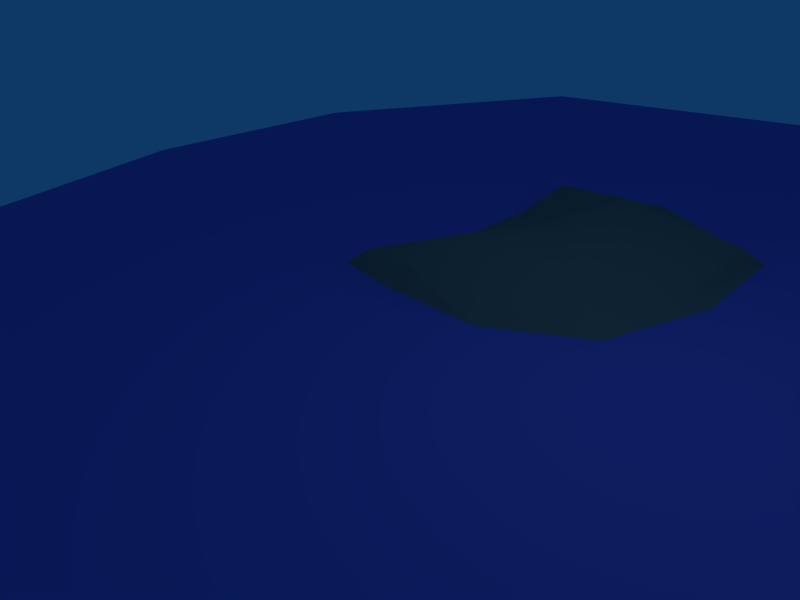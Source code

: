 # Source: Waterblend.blend  (saved by Blender 2.48.1; exported with 4.5.12 LTS)
import bpy
from mathutils import Matrix  # noqa: F401  (used for matrix-valued properties, if any)

bpy.ops.wm.read_factory_settings(use_empty=True)
scene = bpy.context.scene
scene.name = 'Scene'

# ---- collections
col_collection_1 = bpy.data.collections.new('Collection 1'); scene.collection.children.link(col_collection_1)

# ---- materials (node trees are filled in below, after node groups)
mat_water_deep = bpy.data.materials.new('Water_Deep')
mat_water_deep.alpha_threshold = 0.0
mat_water_deep.preview_render_type = 'FLAT'
mat_water_deep.diffuse_color = (0.4412, 0.3948, 0.7965, 1.0)
mat_water_deep.roughness = 0.5
mat_water_deep.specular_intensity = 0.7892
mat_water_deep.line_color = (0.0, 0.0, 0.0, 1.0)
mat_ground = bpy.data.materials.new('Ground')
mat_ground.alpha_threshold = 0.0
mat_ground.diffuse_color = (0.5038, 0.4803, 0.4299, 1.0)
mat_ground.roughness = 1.045
mat_ground.specular_intensity = 0.09506
mat_ground.line_color = (0.0, 0.0, 0.0, 1.0)
mat_water_waves = bpy.data.materials.new('Water_Waves')
mat_water_waves.alpha_threshold = 0.0
mat_water_waves.diffuse_color = (0.4412, 0.3948, 0.7965, 1.0)
mat_water_waves.roughness = 0.5
mat_water_waves.specular_intensity = 0.7892
mat_water_waves.line_color = (0.0, 0.0, 0.0, 1.0)
mat_water = bpy.data.materials.new('Water')
mat_water.alpha_threshold = 0.0
mat_water.diffuse_color = (0.4412, 0.3948, 0.7965, 1.0)
mat_water.roughness = 0.5
mat_water.specular_intensity = 0.7892
mat_water.line_color = (0.0, 0.0, 0.0, 1.0)

# ---- material node trees

# ---- world
world_world = bpy.data.worlds.new('World'); scene.world = world_world
world_world.color = (0.05656, 0.2208, 0.4)
world_world.use_sun_shadow = False
world_world.sun_shadow_jitter_overblur = 0.0
world_world.cycles.sampling_method = 'MANUAL'
world_world.cycles.sample_map_resolution = 256

# ---- cameras
cam_camera = bpy.data.cameras.new('Camera')
cam_camera.passepartout_alpha = 0.2
cam_camera.clip_end = 100.0
cam_camera.lens = 35.0
cam_camera.ortho_scale = 7.314
cam_camera.show_passepartout = False
cam_camera.show_safe_areas = True
cam_camera.dof.focus_distance = 0.0
cam_camera.dof.aperture_fstop = 128.0

# ---- lights
light_spot = bpy.data.lights.new('Spot', 'POINT')
light_spot.transmission_factor = 0.0
light_spot.cutoff_distance = 30.0
light_spot.energy = 100.0
light_spot.shadow_buffer_clip_start = 1.001
light_spot.shadow_soft_size = 1.0
light_spot.shadow_maximum_resolution = 0.006
light_spot.use_absolute_resolution = True
light_spot.cycles.use_multiple_importance_sampling = False

# ---- meshes
me_plane_002 = bpy.data.meshes.new('Plane.002')
me_plane_002.from_pydata([(1.46, -1.419, 0.0), (4.533, 0.5056, 0.0), (5.535, 4.053, 0.0), (5.033, 7.748, 0.0), (1.012, 10.11, 0.0), (-3.854, 9.118, 0.0), (-5.567, 5.878, 0.0), (-5.542, 3.06, 0.0), (-1.586, -1.394, 0.0), (-4.27, -0.6731, 0.0), (3.276, -6.625, 0.0), (-2.869, -6.574, 0.0), (9.474, -2.742, 0.0), (11.5, 4.413, 0.0), (10.48, 11.87, 0.0), (2.371, 16.63, 0.0), (-7.445, 14.63, 0.0), (-10.9, 8.095, 0.0), (-10.85, 2.411, 0.0), (-8.283, -5.12, 0.0), (-1.803, -2.268, 0.0), (1.767, -2.297, 0.0), (5.367, -0.04216, 0.0), (6.541, 4.113, 0.0), (5.952, 8.442, 0.0), (1.241, 11.21, 0.0), (-4.46, 10.05, 0.0), (-6.466, 6.252, 0.0), (-6.437, 2.951, 0.0), (-4.947, -1.423, 0.0)], [], [(21, 0, 8, 20), (20, 11, 10, 21), (0, 21, 22, 1), (21, 10, 12, 22), (1, 22, 23, 2), (22, 12, 13, 23), (2, 23, 24, 3), (23, 13, 14, 24), (3, 24, 25, 4), (24, 14, 15, 25), (4, 25, 26, 5), (25, 15, 16, 26), (5, 26, 27, 6), (26, 16, 17, 27), (6, 27, 28, 7), (27, 17, 18, 28), (7, 28, 29, 9), (28, 18, 19, 29), (9, 29, 20, 8), (29, 19, 11, 20)])
_uv = me_plane_002.uv_layers.new(name='UVTex')
_uv.uv.foreach_set('vector', [0.0, 0.9844, 0.0, 0.01562, 1.0, 0.01562, 1.0, 0.9844, 0.0, 0.9844, 0.0, 0.9688, 1.0, 0.9688, 1.0, 0.9844, 1.0, 0.01562, 1.0, 0.9844, 0.0, 0.9844, 0.0, 0.01562, 0.0, 0.9844, 0.0, 0.9688, 1.0, 0.9688, 1.0, 0.9844, 1.0, 0.01562, 1.0, 0.9844, 0.0, 0.9844, 0.0, 0.01562, 0.0, 0.9844, 0.0, 0.9688, 1.0, 0.9688, 1.0, 0.9844, 1.0, 0.01562, 1.0, 0.9844, 0.0, 0.9844, 0.0, 0.01562, 0.0, 0.9688, 1.0, 0.9688, 1.0, 0.9844, 0.0, 0.9844, 1.0, 0.01562, 1.0, 0.9844, 0.0, 0.9844, 0.0, 0.01562, 1.0, 0.9688, 1.0, 0.9844, 0.0, 0.9844, 0.0, 0.9688, 1.0, 0.01562, 1.0, 0.9844, 0.0, 0.9844, 0.0, 0.01562, 1.0, 0.9688, 1.0, 0.9844, 0.0, 0.9844, 0.0, 0.9688, 1.0, 0.01562, 1.0, 0.9844, 0.0, 0.9844, 0.0, 0.01562, 1.0, 0.9688, 1.0, 0.9844, 0.0, 0.9844, 0.0, 0.9688, 1.0, 0.01562, 1.0, 0.9844, 0.0, 0.9844, 0.0, 0.01562, 1.0, 0.9688, 1.0, 0.9844, 0.0, 0.9844, 0.0, 0.9688, 1.0, 0.01562, 1.0, 0.9844, 0.0, 0.9844, 0.0, 0.01562, 1.0, 0.9688, 1.0, 0.9844, 0.0, 0.9844, 0.0, 0.9688, 1.0, 0.01562, 1.0, 0.9844, 0.0, 0.9844, 0.0, 0.01562, 0.0, 0.9844, 0.0, 0.9688, 1.0, 0.9688, 1.0, 0.9844])
me_plane_002.materials.append(mat_water_deep)
me_plane_002.use_remesh_preserve_volume = False
me_plane_002.use_remesh_preserve_attributes = False
me_plane_002.use_mirror_vertex_groups = False
me_plane_002.update()
me_plane_001 = bpy.data.meshes.new('Plane.001')
me_plane_001.from_pydata([(-2.086, 1.175, 0.0), (-1.44, 3.167, 0.0), (-1.508, 5.233, 0.0), (-1.841, 7.032, 0.0), (0.3367, 7.466, 0.0), (2.948, 6.091, 0.0), (3.117, 3.922, 0.0), (2.522, 1.94, 0.0), (-1.0, 1.0, 0.0), (1.0, 1.0, 0.0), (-1.811, 1.49, 0.2357), (-0.8554, 1.336, 0.3608), (-1.242, 3.243, 0.0961), (-1.302, 5.061, 0.0961), (-1.595, 6.644, 0.2143), (0.3209, 7.027, 0.0961), (2.619, 5.817, 0.2797), (2.768, 3.907, 0.0961), (2.244, 2.163, 0.0961), (0.9046, 1.336, 0.0961), (-0.7212, 2.727, 0.4662), (-0.2614, 2.474, 0.5311), (-0.6527, 3.532, 0.3628), (-0.5951, 4.471, 0.2324), (-0.7509, 5.311, 0.5481), (0.2906, 5.792, 0.5822), (1.486, 4.872, 0.4432), (1.566, 3.858, 0.4432), (1.287, 2.932, 0.4528), (0.5764, 2.493, 0.4528), (0.2058, 3.82, 0.5024), (-3.288, -0.2034, -0.3732), (-1.632, -0.4704, -0.3732), (-2.303, 2.833, -0.3732), (-2.406, 5.983, -0.3732), (-2.914, 8.726, -0.3732), (0.4058, 9.388, -0.3732), (4.387, 7.292, -0.3732), (4.646, 3.984, -0.3732), (3.738, 0.9624, -0.3732), (1.417, -0.4704, -0.3732)], [], [(0, 8, 11, 10), (0, 10, 12, 1), (2, 1, 12, 13), (2, 13, 14, 3), (4, 3, 14, 15), (5, 4, 15, 16), (5, 16, 17, 6), (7, 6, 17, 18), (7, 18, 19, 9), (9, 19, 11, 8), (10, 11, 21, 20), (10, 20, 22, 12), (13, 12, 22, 23), (13, 23, 24, 14), (15, 14, 24, 25), (16, 15, 25, 26), (16, 26, 27, 17), (18, 17, 27, 28), (18, 28, 29, 19), (19, 29, 21, 11), (23, 22, 30), (28, 27, 30), (21, 30, 22, 20), (28, 30, 21, 29), (23, 30, 25, 24), (25, 30, 27, 26), (8, 0, 31, 32), (0, 1, 33, 31), (1, 2, 34, 33), (2, 3, 35, 34), (3, 4, 36, 35), (4, 5, 37, 36), (5, 6, 38, 37), (6, 7, 39, 38), (7, 9, 40, 39), (9, 8, 32, 40)])
me_plane_001.polygons.foreach_set('use_smooth', [True] * 36)
_uv = me_plane_001.uv_layers.new(name='UVTex')
_uv.uv.foreach_set('vector', [0.0, 0.0, 1.0, 0.0, 1.0, 1.0, 0.0, 1.0, 0.0, 0.0, 0.0, 1.0, 1.0, 1.0, 1.0, 0.0, 0.0, 0.0, 1.0, 0.0, 1.0, 1.0, 0.0, 1.0, 0.0, 0.0, 0.0, 1.0, 1.0, 1.0, 1.0, 0.0, 0.0, 0.0, 1.0, 0.0, 1.0, 1.0, 0.0, 1.0, 0.0, 0.0, 1.0, 0.0, 1.0, 1.0, 0.0, 1.0, 0.0, 0.0, 0.0, 1.0, 1.0, 1.0, 1.0, 0.0, 0.0, 0.0, 1.0, 0.0, 1.0, 1.0, 0.0, 1.0, 0.0, 0.0, 0.0, 1.0, 1.0, 1.0, 1.0, 0.0, 0.0, 0.0, 0.0, 1.0, 1.0, 1.0, 1.0, 0.0, 0.0, 0.0, 1.0, 0.0, 1.0, 1.0, 0.0, 1.0, 0.0, 0.0, 0.0, 1.0, 1.0, 1.0, 1.0, 0.0, 0.0, 0.0, 1.0, 0.0, 1.0, 1.0, 0.0, 1.0, 0.0, 0.0, 0.0, 1.0, 1.0, 1.0, 1.0, 0.0, 0.0, 0.0, 1.0, 0.0, 1.0, 1.0, 0.0, 1.0, 0.0, 0.0, 1.0, 0.0, 1.0, 1.0, 0.0, 1.0, 0.0, 0.0, 0.0, 1.0, 1.0, 1.0, 1.0, 0.0, 0.0, 0.0, 1.0, 0.0, 1.0, 1.0, 0.0, 1.0, 0.0, 0.0, 0.0, 1.0, 1.0, 1.0, 1.0, 0.0, 0.0, 0.0, 0.0, 1.0, 1.0, 1.0, 1.0, 0.0, 0.0, 0.0, 1.0, 0.0, 1.0, 1.0, 0.0, 0.0, 1.0, 0.0, 1.0, 1.0, 1.0, 0.0, 1.0, 1.0, 1.0, 0.0, 0.0, 0.0, 0.0, 0.0, 1.0, 1.0, 1.0, 0.0, 0.0, 0.0, 0.0, 0.0, 1.0, 1.0, 0.0, 0.0, 1.0, 0.0, 1.0, 0.0, 1.0, 1.0, 1.0, 0.0, 0.0, 0.0, 0.0, 0.0, 1.0, 0.0, 1.0, 1.0, 0.0, 1.0, 0.0, 0.0, 0.0, 1.0, 1.0, 1.0, 1.0, 0.0, 0.0, 0.0, 1.0, 0.0, 1.0, 1.0, 0.0, 1.0, 0.0, 0.0, 0.0, 1.0, 1.0, 1.0, 1.0, 0.0, 0.0, 0.0, 1.0, 0.0, 1.0, 1.0, 0.0, 1.0, 0.0, 0.0, 1.0, 0.0, 1.0, 1.0, 0.0, 1.0, 0.0, 0.0, 0.0, 1.0, 1.0, 1.0, 1.0, 0.0, 0.0, 0.0, 1.0, 0.0, 1.0, 1.0, 0.0, 1.0, 0.0, 0.0, 0.0, 1.0, 1.0, 1.0, 1.0, 0.0, 0.0, 0.0, 0.0, 1.0, 1.0, 1.0, 1.0, 0.0])
me_plane_001.materials.append(mat_ground)
me_plane_001.use_remesh_preserve_volume = False
me_plane_001.use_remesh_preserve_attributes = False
me_plane_001.use_mirror_vertex_groups = False
me_plane_001.update()
me_plane = bpy.data.meshes.new('Plane')
me_plane.from_pydata([(-2.824, 0.7556, 0.0), (-2.064, 3.269, 0.0), (-2.081, 5.166, 0.0), (-2.544, 7.347, 0.0), (0.7318, 8.013, 0.0), (3.439, 6.424, 0.0), (3.777, 3.937, 0.0), (3.102, 1.549, 0.0), (-1.017, 0.2702, 0.0), (1.034, 0.2533, 0.0), (-4.27, -0.6731, 0.0), (-1.586, -1.394, 0.0), (-5.542, 3.06, 0.0), (-5.567, 5.878, 0.0), (-3.854, 9.118, 0.0), (1.012, 10.11, 0.0), (5.033, 7.748, 0.0), (5.535, 4.053, 0.0), (4.533, 0.5056, 0.0), (1.46, -1.419, 0.0), (1.0, 1.0, 0.0), (-1.0, 1.0, 0.0), (2.522, 1.94, 0.0), (3.117, 3.922, 0.0), (2.948, 6.091, 0.0), (0.3367, 7.466, 0.0), (-1.841, 7.032, 0.0), (-1.508, 5.233, 0.0), (-1.44, 3.167, 0.0), (-2.086, 1.175, 0.0)], [], [(0, 10, 11, 8), (10, 0, 1, 12), (1, 2, 13, 12), (3, 14, 13, 2), (3, 4, 15, 14), (5, 16, 15, 4), (5, 6, 17, 16), (7, 18, 17, 6), (7, 9, 19, 18), (9, 8, 11, 19), (20, 21, 8, 9), (20, 9, 7, 22), (22, 7, 6, 23), (23, 6, 5, 24), (24, 5, 4, 25), (25, 4, 3, 26), (26, 3, 2, 27), (27, 2, 1, 28), (0, 29, 28, 1), (29, 0, 8, 21)])
me_plane.polygons.foreach_set('material_index', [1, 1, 1, 1, 1, 1, 1, 1, 1, 1, 0, 0, 0, 0, 0, 0, 0, 0, 0, 0])
_uv = me_plane.uv_layers.new(name='UVTex')
_uv.uv.foreach_set('vector', [0.0, 0.0, 0.0, 1.0, 1.0, 1.0, 1.0, 0.0, 1.0, 1.0, 1.0, 0.0, 0.0, 0.0, 0.0, 1.0, 0.0, 0.0, 1.0, 0.0, 1.0, 1.0, 0.0, 1.0, 0.0, 0.0, 0.0, 1.0, 1.0, 1.0, 1.0, 0.0, 0.0, 0.0, 1.0, 0.0, 1.0, 1.0, 0.0, 1.0, 0.0, 0.0, 0.0, 1.0, 1.0, 1.0, 1.0, 0.0, 0.0, 0.0, 1.0, 0.0, 1.0, 1.0, 0.0, 1.0, 0.0, 0.0, 0.0, 1.0, 1.0, 1.0, 1.0, 0.0, 0.0, 0.0, 1.0, 0.0, 1.0, 1.0, 0.0, 1.0, 0.0, 0.0, 1.0, 0.0, 1.0, 1.0, 0.0, 1.0, 1.0, 1.0, 3.278e-07, 1.0, 0.0, 1.788e-07, 1.0, 0.0, 0.0, 1.0, 0.0, 0.0, 1.0, 0.0, 1.0, 1.0, 0.0, 1.0, 0.0, 0.0, 1.0, 0.0, 1.0, 1.0, 0.0, 1.0, 0.0, 0.0, 1.0, 0.0, 1.0, 1.0, 0.0, 1.0, 0.0, 0.0, 1.0, 0.0, 1.0, 1.0, 0.0, 1.0, 0.0, 0.0, 1.0, 0.0, 1.0, 1.0, 0.0, 1.0, 0.0, 0.0, 1.0, 0.0, 1.0, 1.0, 0.0, 1.0, 0.0, 0.0, 1.0, 0.0, 1.0, 1.0, 1.0, 0.0, 1.0, 1.0, 0.0, 1.0, 0.0, 0.0, 0.0, 1.0, 0.0, 0.0, 1.0, 0.0, 1.0, 1.0])
me_plane.materials.append(mat_water_waves)
me_plane.materials.append(mat_water)
me_plane.use_remesh_preserve_volume = False
me_plane.use_remesh_preserve_attributes = False
me_plane.use_mirror_vertex_groups = False
me_plane.update()

# ---- objects
ob_deepwater = bpy.data.objects.new('DeepWater', me_plane_002)
ob_island = bpy.data.objects.new('Island', me_plane_001)
ob_shallowwater = bpy.data.objects.new('ShallowWater', me_plane)
ob_lamp = bpy.data.objects.new('Lamp', light_spot)
ob_camera = bpy.data.objects.new('Camera', cam_camera)

# ---- transforms, parenting, visibility, modifiers, constraints
ob_deepwater.location = (0.0, 0.0, 0.0)
ob_deepwater.lock_rotations_4d = False
ob_deepwater.empty_display_type = 'ARROWS'
ob_deepwater.lineart.crease_threshold = 0.0
ob_island.location = (0.0, 0.0, 0.0)
ob_island.lock_rotations_4d = False
ob_island.empty_display_type = 'ARROWS'
ob_island.lineart.crease_threshold = 0.0
ob_shallowwater.location = (0.0, 0.0, 0.0)
ob_shallowwater.lock_rotations_4d = False
ob_shallowwater.empty_display_type = 'ARROWS'
ob_shallowwater.lineart.crease_threshold = 0.0
ob_lamp.location = (4.076, 1.005, 5.904)
ob_lamp.rotation_euler = (0.6503, 0.05522, 1.866)
ob_lamp.lock_rotations_4d = False
ob_lamp.empty_display_type = 'ARROWS'
ob_lamp.color = (0.0, 0.0, 0.0, 0.0)
ob_lamp.lineart.crease_threshold = 0.0
ob_camera.location = (7.481, -6.508, 5.344)
ob_camera.rotation_euler = (1.109, 0.01082, 0.8149)
ob_camera.lock_rotations_4d = False
ob_camera.empty_display_type = 'ARROWS'
ob_camera.color = (0.0, 0.0, 0.0, 0.0)
ob_camera.display_type = 'WIRE'
ob_camera.lineart.crease_threshold = 0.0

# ---- collection membership
col_collection_1.objects.link(ob_deepwater)
col_collection_1.objects.link(ob_island)
col_collection_1.objects.link(ob_shallowwater)
col_collection_1.objects.link(ob_lamp)
col_collection_1.objects.link(ob_camera)

# ---- scene / render settings (as saved in the file)
scene.camera = ob_camera
scene.frame_start = 1; scene.frame_end = 250; scene.frame_set(1)
scene.render.engine = 'BLENDER_EEVEE_NEXT'
scene.render.image_settings.file_format = 'JPEG'
scene.render.image_settings.color_mode = 'RGB'
scene.render.image_settings.compression = 90
scene.render.resolution_x = 800
scene.render.resolution_y = 600
scene.render.pixel_aspect_x = 100.0
scene.render.pixel_aspect_y = 100.0
scene.render.fps = 25
scene.render.dither_intensity = 0.0
scene.render.use_compositing = False
scene.render.use_sequencer = False
scene.render.bake_margin = 2
scene.render.bake_bias = 0.0
scene.render.use_stamp_time = False
scene.render.use_stamp_date = False
scene.render.use_stamp_frame = False
scene.render.use_stamp_camera = False
scene.render.use_stamp_scene = False
scene.render.use_stamp_filename = False
scene.render.use_stamp_render_time = False
scene.render.stamp_font_size = 0
scene.cycles.use_denoising = False
scene.cycles.samples = 10
scene.cycles.sampling_pattern = 'TABULATED_SOBOL'
scene.cycles.light_sampling_threshold = 0.0
scene.cycles.use_adaptive_sampling = False
scene.cycles.use_light_tree = False
scene.cycles.blur_glossy = 0.0
scene.cycles.volume_bounces = 1
scene.cycles.pixel_filter_type = 'GAUSSIAN'
scene.cycles.sample_clamp_indirect = 0.0
scene.view_settings.view_transform = 'Raw'
bpy.context.view_layer.update()
